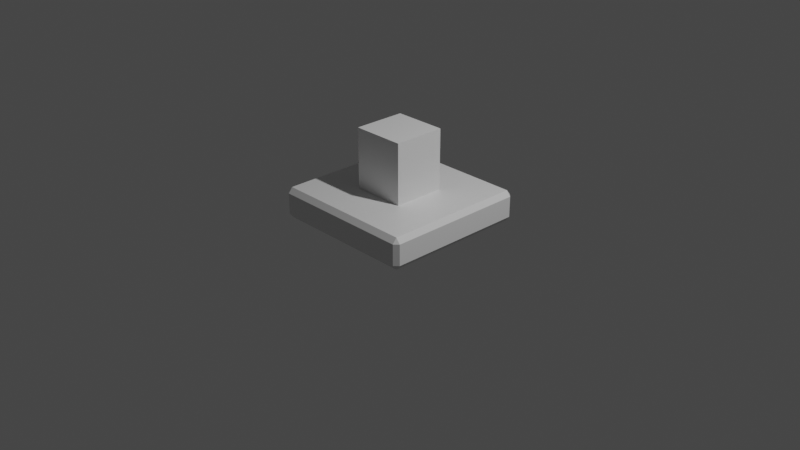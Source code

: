 # Source: tower_base.blend  (saved by Blender 3.2.14; exported with 4.5.12 LTS)
import bpy
from mathutils import Matrix  # noqa: F401  (used for matrix-valued properties, if any)

bpy.ops.wm.read_factory_settings(use_empty=True)
scene = bpy.context.scene
scene.name = 'Scene'

# ---- collections
col_collection = bpy.data.collections.new('Collection'); scene.collection.children.link(col_collection)

# ---- materials (node trees are filled in below, after node groups)
mat_material = bpy.data.materials.new('Material')
mat_material.alpha_threshold = 0.0
mat_material.use_transparent_shadow = False
mat_material.line_color = (0.0, 0.0, 0.0, 1.0)

# ---- material node trees
mat_material.use_nodes = True; mat_material.node_tree.nodes.clear()
_N = mat_material.node_tree.nodes; _L = mat_material.node_tree.links
n0 = _N.new('ShaderNodeOutputMaterial'); n0.name = 'Material Output'; n0.location = (300, 300)
n1 = _N.new('ShaderNodeBsdfPrincipled'); n1.name = 'Principled BSDF'; n1.location = (10, 300)
n1.distribution = 'GGX'
n1.subsurface_method = 'RANDOM_WALK_SKIN'
n1.inputs[2].default_value = 0.4
n1.inputs[3].default_value = 1.45
n1.inputs[27].default_value = (0.0, 0.0, 0.0, 1.0)
n1.inputs[28].default_value = 1.0
_L.new(n1.outputs[0], n0.inputs[0])
n0.is_active_output = True

# ---- world
world_world = bpy.data.worlds.new('World'); scene.world = world_world
world_world.use_nodes = True; world_world.node_tree.nodes.clear()
_N = world_world.node_tree.nodes; _L = world_world.node_tree.links
n0 = _N.new('ShaderNodeOutputWorld'); n0.name = 'World Output'; n0.location = (300, 300)
n1 = _N.new('ShaderNodeBackground'); n1.name = 'Background'; n1.location = (10, 300)
n1.inputs[0].default_value = (0.05088, 0.05088, 0.05088, 1.0)
_L.new(n1.outputs[0], n0.inputs[0])
n0.is_active_output = True
world_world.color = (0.05088, 0.05088, 0.05088)
world_world.use_sun_shadow = False
world_world.sun_shadow_jitter_overblur = 0.0

# ---- cameras
cam_camera = bpy.data.cameras.new('Camera')
cam_camera.clip_end = 100.0
cam_camera.ortho_scale = 7.314

# ---- lights
light_light = bpy.data.lights.new('Light', 'POINT')
light_light.transmission_factor = 0.0
light_light.energy = 1000.0
light_light.shadow_soft_size = 0.1
light_light.shadow_maximum_resolution = 0.006
light_light.use_absolute_resolution = True

# ---- meshes
me_cube = bpy.data.meshes.new('Cube')
me_cube.from_pydata([(0.9438, 1.0, -0.7211), (0.3525, 0.3525, -0.665), (1.0, 0.9438, -0.7211), (0.9438, 0.9438, -1.0), (0.9438, 1.0, -0.9438), (1.0, 0.9438, -0.9438), (1.0, -0.9438, -0.7211), (0.3525, -0.3525, -0.665), (0.9438, -1.0, -0.7211), (1.0, -0.9438, -0.9438), (0.9438, -1.0, -0.9438), (0.9438, -0.9438, -1.0), (-0.9438, 1.0, -0.7211), (-1.0, 0.9438, -0.7211), (-0.3525, 0.3525, -0.665), (-1.0, 0.9438, -0.9438), (-0.9438, 1.0, -0.9438), (-0.9438, 0.9438, -1.0), (-1.0, -0.9438, -0.7211), (-0.9438, -1.0, -0.7211), (-0.3525, -0.3525, -0.665), (-0.9438, -0.9438, -1.0), (-0.9438, -1.0, -0.9438), (-1.0, -0.9438, -0.9438), (0.9438, -0.9438, -0.665), (-0.9438, -0.9438, -0.665), (0.9438, 0.9438, -0.665), (-0.9438, 0.9438, -0.665), (0.3525, 0.3525, -0.01599), (0.3525, -0.3525, -0.01599), (-0.3525, 0.3525, -0.01599), (-0.3525, -0.3525, -0.01599)], [], [(17, 3, 11, 21), (23, 18, 13, 15), (10, 8, 19, 22), (1, 14, 30, 28), (5, 2, 6, 9), (0, 26, 2), (3, 4, 5), (6, 24, 8), (9, 10, 11), (12, 13, 27), (15, 16, 17), (18, 19, 25), (21, 22, 23), (17, 21, 23, 15), (3, 17, 16, 4), (2, 5, 4, 0), (22, 19, 18, 23), (8, 10, 9, 6), (12, 16, 15, 13), (24, 25, 19, 8), (26, 24, 6, 2), (21, 11, 10, 22), (25, 27, 13, 18), (27, 26, 0, 12), (11, 3, 5, 9), (16, 12, 0, 4), (7, 20, 25, 24), (1, 7, 24, 26), (20, 14, 27, 25), (14, 1, 26, 27), (28, 30, 31, 29), (7, 1, 28, 29), (14, 20, 31, 30), (20, 7, 29, 31)])
_uv = me_cube.uv_layers.new(name='UVMap')
_uv.uv.foreach_set('vector', [0.132, 0.507, 0.368, 0.507, 0.368, 0.743, 0.132, 0.743, 0.4169, 0.00702, 0.5831, 0.00702, 0.5831, 0.243, 0.4169, 0.243, 0.4169, 0.757, 0.5831, 0.757, 0.5831, 0.993, 0.4169, 0.993, 0.6716, 0.5466, 0.8284, 0.5466, 0.8284, 0.5466, 0.6716, 0.5466, 0.4169, 0.507, 0.5831, 0.507, 0.5831, 0.743, 0.4169, 0.743, 0.5831, 0.493, 0.625, 0.493, 0.5831, 0.5, 0.368, 0.507, 0.368, 0.5, 0.375, 0.507, 0.5831, 0.75, 0.625, 0.757, 0.5831, 0.757, 0.375, 0.743, 0.368, 0.75, 0.368, 0.743, 0.5831, 0.25, 0.5831, 0.243, 0.625, 0.243, 0.125, 0.507, 0.132, 0.5, 0.132, 0.507, 0.5831, 0.00702, 0.5831, 0.0, 0.625, 0.00702, 0.132, 0.743, 0.132, 0.75, 0.125, 0.743, 0.132, 0.507, 0.132, 0.743, 0.125, 0.743, 0.125, 0.507, 0.368, 0.507, 0.132, 0.507, 0.132, 0.5, 0.368, 0.5, 0.5831, 0.507, 0.4169, 0.507, 0.4169, 0.493, 0.5831, 0.493, 0.4169, 0.0, 0.5831, 0.0, 0.5831, 0.00702, 0.4169, 0.00702, 0.5831, 0.757, 0.4169, 0.757, 0.4169, 0.743, 0.5831, 0.743, 0.5831, 0.257, 0.4169, 0.257, 0.4169, 0.243, 0.5831, 0.243, 0.625, 0.757, 0.625, 0.993, 0.5831, 0.993, 0.5831, 0.757, 0.632, 0.507, 0.632, 0.743, 0.5831, 0.743, 0.5831, 0.507, 0.132, 0.743, 0.368, 0.743, 0.368, 0.75, 0.132, 0.75, 0.625, 0.00702, 0.625, 0.243, 0.5831, 0.243, 0.5831, 0.00702, 0.625, 0.257, 0.625, 0.493, 0.5831, 0.493, 0.5831, 0.257, 0.368, 0.743, 0.368, 0.507, 0.4169, 0.507, 0.4169, 0.743, 0.4169, 0.257, 0.5831, 0.257, 0.5831, 0.493, 0.4169, 0.493, 0.6716, 0.7034, 0.8284, 0.7034, 0.868, 0.743, 0.632, 0.743, 0.6716, 0.5466, 0.6716, 0.7034, 0.632, 0.743, 0.632, 0.507, 0.8284, 0.7034, 0.8284, 0.5466, 0.868, 0.507, 0.868, 0.743, 0.8284, 0.5466, 0.6716, 0.5466, 0.632, 0.507, 0.868, 0.507, 0.6716, 0.5466, 0.8284, 0.5466, 0.8284, 0.7034, 0.6716, 0.7034, 0.6716, 0.7034, 0.6716, 0.5466, 0.6716, 0.5466, 0.6716, 0.7034, 0.8284, 0.5466, 0.8284, 0.7034, 0.8284, 0.7034, 0.8284, 0.5466, 0.8284, 0.7034, 0.6716, 0.7034, 0.6716, 0.7034, 0.8284, 0.7034])
me_cube.materials.append(mat_material)
me_cube.use_mirror_vertex_groups = False
me_cube.update()

# ---- objects
ob_cube = bpy.data.objects.new('Cube', me_cube)
ob_light = bpy.data.objects.new('Light', light_light)
ob_camera = bpy.data.objects.new('Camera', cam_camera)

# ---- transforms, parenting, visibility, modifiers, constraints
ob_cube.location = (0.0, 0.0, 1.0)
ob_cube.scale = (0.81, 0.8, 1.0)
ob_cube.lock_rotations_4d = False
ob_cube.empty_display_type = 'ARROWS'
ob_cube.lineart.crease_threshold = 0.0
ob_light.location = (4.076, 1.005, 5.904)
ob_light.rotation_euler = (0.6503, 0.05522, 1.866)
ob_light.lock_rotations_4d = False
ob_light.empty_display_type = 'ARROWS'
ob_light.color = (0.0, 0.0, 0.0, 0.0)
ob_light.lineart.crease_threshold = 0.0
ob_camera.location = (7.359, -6.926, 4.958)
ob_camera.rotation_euler = (1.109, 0.0, 0.8149)
ob_camera.lock_rotations_4d = False
ob_camera.empty_display_type = 'ARROWS'
ob_camera.color = (0.0, 0.0, 0.0, 0.0)
ob_camera.display_type = 'WIRE'
ob_camera.lineart.crease_threshold = 0.0

# ---- collection membership
col_collection.objects.link(ob_cube)
col_collection.objects.link(ob_light)
col_collection.objects.link(ob_camera)

# ---- scene / render settings (as saved in the file)
scene.camera = ob_camera
scene.frame_start = 1; scene.frame_end = 250; scene.frame_set(1)
scene.render.engine = 'BLENDER_EEVEE_NEXT'
scene.cycles.sampling_pattern = 'TABULATED_SOBOL'
scene.cycles.use_light_tree = False
scene.view_settings.view_transform = 'Filmic'
bpy.context.view_layer.update()

